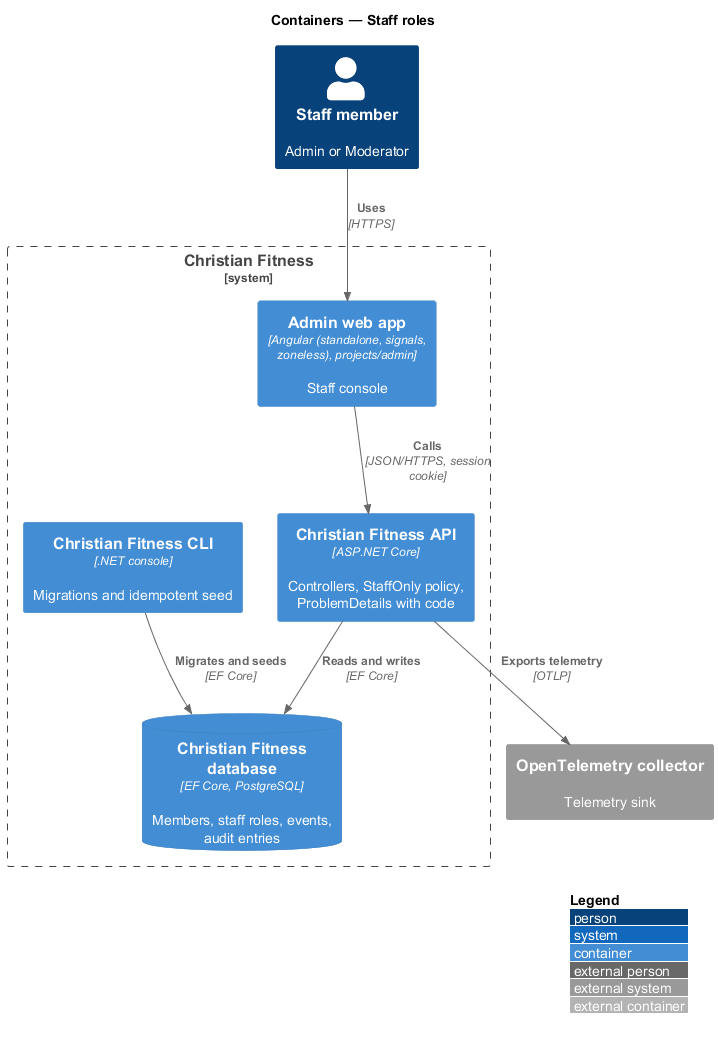

The diagram above was rendered by PlantUML. Its source (embedded in the PNG):
@startuml
!include <C4/C4_Container>
LAYOUT_WITH_LEGEND()
title Containers — Staff roles

Person(staff, "Staff member", "Admin or Moderator")
System_Boundary(cf, "Christian Fitness") {
  Container(admin, "Admin web app", "Angular (standalone, signals, zoneless), projects/admin", "Staff console")
  Container(api, "Christian Fitness API", "ASP.NET Core", "Controllers, StaffOnly policy, ProblemDetails with code")
  Container(cli, "Christian Fitness CLI", ".NET console", "Migrations and idempotent seed")
  ContainerDb(db, "Christian Fitness database", "EF Core, PostgreSQL", "Members, staff roles, events, audit entries")
}
System_Ext(otel, "OpenTelemetry collector", "Telemetry sink")

Rel(staff, admin, "Uses", "HTTPS")
Rel(admin, api, "Calls", "JSON/HTTPS, session cookie")
Rel(api, db, "Reads and writes", "EF Core")
Rel(cli, db, "Migrates and seeds", "EF Core")
Rel(api, otel, "Exports telemetry", "OTLP")
@enduml